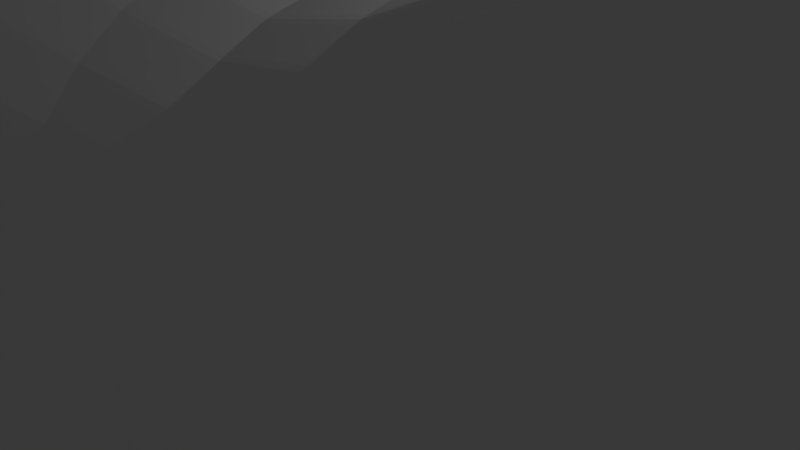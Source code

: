 # Source: trapezium_1.blend  (saved by Blender 2.79.0; exported with 4.5.12 LTS)
import bpy
from mathutils import Matrix  # noqa: F401  (used for matrix-valued properties, if any)

bpy.ops.wm.read_factory_settings(use_empty=True)
scene = bpy.context.scene
scene.name = 'Scene'

# ---- collections
col_collection_1 = bpy.data.collections.new('Collection 1'); scene.collection.children.link(col_collection_1)

# ---- world
world_world = bpy.data.worlds.new('World'); scene.world = world_world
world_world.color = (0.05088, 0.05088, 0.05088)
world_world.use_sun_shadow = False
world_world.sun_shadow_jitter_overblur = 0.0
world_world.cycles.sampling_method = 'MANUAL'

# ---- cameras
cam_camera = bpy.data.cameras.new('Camera')
cam_camera.clip_end = 100.0
cam_camera.lens = 35.0
cam_camera.sensor_width = 32.0
cam_camera.sensor_height = 18.0
cam_camera.ortho_scale = 7.314
cam_camera.dof.focus_distance = 0.0
cam_camera.dof.aperture_fstop = 128.0

# ---- lights
light_lamp = bpy.data.lights.new('Lamp', 'POINT')
light_lamp.transmission_factor = 0.0
light_lamp.cutoff_distance = 30.0
light_lamp.energy = 100.0
light_lamp.shadow_buffer_clip_start = 1.001
light_lamp.shadow_soft_size = 0.1
light_lamp.shadow_maximum_resolution = 0.006
light_lamp.use_absolute_resolution = True

# ---- meshes
me_cylinder = bpy.data.meshes.new('Cylinder')
me_cylinder.from_pydata([(4.933e-08, 0.7252, -0.8578), (7.677e-08, 0.7252, 0.8578), (0.4239, -0.6851, 0.4932), (0.4239, -0.5386, -9.712e-09), (-2.228e-07, -0.7252, -0.8578), (-1.944e-07, -0.7252, 0.8578), (-0.1415, -0.7112, -0.8578), (-0.1415, -0.7112, 0.8578), (-0.2775, -0.67, -0.8578), (-0.2775, -0.67, 0.8578), (-0.4029, -0.603, -0.8578), (-0.4029, -0.603, 0.8578), (-0.5128, -0.5128, -0.8578), (-0.5128, -0.5128, 0.8578), (-0.603, -0.4029, -0.8578), (-0.603, -0.4029, 0.8578), (-0.67, -0.2775, -0.8578), (-0.67, -0.2775, 0.8578), (-0.7112, -0.1415, -0.8578), (-0.7112, -0.1415, 0.8578), (-0.7252, 7.843e-07, -0.8578), (-0.7252, 7.841e-07, 0.8578), (-0.7112, 0.1415, -0.8578), (-0.7112, 0.1415, 0.8578), (-0.67, 0.2775, -0.8578), (-0.67, 0.2775, 0.8578), (-0.603, 0.4029, -0.8578), (-0.603, 0.4029, 0.8578), (-0.5128, 0.5128, -0.8578), (-0.5128, 0.5128, 0.8578), (-0.4029, 0.603, -0.8578), (-0.4029, 0.603, 0.8578), (-0.2775, 0.67, -0.8578), (-0.2775, 0.67, 0.8578), (-0.1415, 0.7112, -0.8578), (-0.1415, 0.7112, 0.8578), (6.838e-08, 0.5386, 4.996e-10), (0.4239, -0.6851, -0.4932), (0.4239, -0.7252, -0.8578), (-1.281e-07, -0.5386, -1.547e-09), (-0.07082, -0.7191, -0.8578), (-0.07082, -0.7191, 0.8578), (-0.1051, -0.5282, -2.821e-09), (-0.2097, -0.6914, -0.8578), (-0.2097, -0.6914, 0.8578), (-0.2061, -0.4976, -1.002e-08), (-0.3406, -0.6372, -0.8578), (-0.3406, -0.6372, 0.8578), (-0.2992, -0.4478, -1.799e-08), (-0.4584, -0.5585, -0.8578), (-0.4584, -0.5585, 0.8578), (-0.3808, -0.3808, -2.282e-08), (-0.5585, -0.4584, -0.8578), (-0.5585, -0.4584, 0.8578), (-0.4478, -0.2992, -2.461e-08), (-0.6372, -0.3406, -0.8578), (-0.6372, -0.3406, 0.8578), (-0.4976, -0.2061, -2.993e-08), (-0.6914, -0.2097, -0.8578), (-0.6914, -0.2097, 0.8578), (-0.5282, -0.1051, -3.103e-08), (-0.7191, -0.07082, -0.8578), (-0.7191, -0.07082, 0.8578), (-0.5386, 6.599e-07, -3.113e-08), (-0.7191, 0.07082, -0.8578), (-0.7191, 0.07082, 0.8578), (-0.5282, 0.1051, -3.102e-08), (-0.6914, 0.2097, -0.8578), (-0.6914, 0.2097, 0.8578), (-0.4976, 0.2061, -2.978e-08), (-0.6372, 0.3406, -0.8578), (-0.6372, 0.3406, 0.8578), (-0.4478, 0.2992, -2.457e-08), (-0.5585, 0.4584, -0.8578), (-0.5585, 0.4584, 0.8578), (-0.3808, 0.3808, -2.272e-08), (-0.4584, 0.5585, -0.8578), (-0.4584, 0.5585, 0.8578), (-0.2992, 0.4478, -1.887e-08), (-0.3406, 0.6372, -0.8578), (-0.3406, 0.6372, 0.8578), (-0.2061, 0.4976, -1.061e-08), (-0.2097, 0.6914, -0.8578), (-0.2097, 0.6914, 0.8578), (-0.1051, 0.5282, -4.541e-09), (-0.07082, 0.7191, -0.8578), (-0.07082, 0.7191, 0.8578), (-0.05259, 0.5339, -2.257e-10), (-0.1557, 0.5134, -7.653e-09), (-0.2529, 0.4732, -1.506e-08), (-0.3404, 0.4147, -1.916e-08), (-0.4147, 0.3404, -2.204e-08), (-0.4732, 0.2529, -2.997e-08), (-0.5134, 0.1557, -3.084e-08), (-0.5339, 0.05259, -3.186e-08), (-0.5339, -0.05259, -3.186e-08), (-0.5134, -0.1557, -3.084e-08), (-0.4732, -0.2529, -2.997e-08), (-0.4147, -0.3404, -2.204e-08), (-0.3404, -0.4147, -1.916e-08), (-0.2529, -0.4732, -1.506e-08), (-0.1557, -0.5134, -7.653e-09), (-0.05259, -0.5339, -2.257e-10), (6.928e-08, 0.6851, 0.4932), (0.4239, -0.7252, 0.8578), (0.4239, 0.6851, 0.4932), (0.4239, 0.7252, 0.8578), (-2.005e-07, -0.6851, -0.4932), (-0.1062, -0.7156, -0.8578), (-0.03541, -0.7226, 0.8578), (-0.1337, -0.672, -0.4932), (-0.2438, -0.6811, -0.8578), (-0.1757, -0.7018, 0.8578), (-0.2622, -0.633, -0.4932), (-0.372, -0.6205, -0.8578), (-0.3092, -0.654, 0.8578), (-0.3806, -0.5697, -0.4932), (-0.4859, -0.536, -0.8578), (-0.4309, -0.5811, 0.8578), (-0.4845, -0.4845, -0.4932), (-0.5811, -0.4309, -0.8578), (-0.536, -0.4859, 0.8578), (-0.5697, -0.3806, -0.4932), (-0.654, -0.3092, -0.8578), (-0.6205, -0.372, 0.8578), (-0.633, -0.2622, -0.4932), (-0.7018, -0.1757, -0.8578), (-0.6811, -0.2438, 0.8578), (-0.672, -0.1337, -0.4932), (-0.7226, -0.03541, -0.8578), (-0.7156, -0.1062, 0.8578), (-0.6851, 7.564e-07, -0.4932), (-0.7156, 0.1062, -0.8578), (-0.7226, 0.03541, 0.8578), (-0.672, 0.1337, -0.4932), (-0.6811, 0.2438, -0.8578), (-0.7018, 0.1757, 0.8578), (-0.633, 0.2622, -0.4932), (-0.6205, 0.372, -0.8578), (-0.654, 0.3092, 0.8578), (-0.5697, 0.3806, -0.4932), (-0.536, 0.4859, -0.8578), (-0.5811, 0.4309, 0.8578), (-0.4845, 0.4845, -0.4932), (-0.4309, 0.5811, -0.8578), (-0.4859, 0.536, 0.8578), (-0.3806, 0.5697, -0.4932), (-0.3092, 0.654, -0.8578), (-0.372, 0.6205, 0.8578), (-0.2622, 0.633, -0.4932), (-0.1757, 0.7018, -0.8578), (-0.2438, 0.6811, 0.8578), (-0.1337, 0.672, -0.4932), (-0.03541, 0.7226, -0.8578), (-0.1062, 0.7156, 0.8578), (4.999e-08, 0.6851, -0.4932), (0.4239, 0.6851, -0.4932), (0.4239, 0.5386, -7.665e-09), (-1.81e-07, -0.6851, 0.4932), (-0.03541, -0.7226, -0.8578), (-0.1062, -0.7156, 0.8578), (-0.1337, -0.672, 0.4932), (-0.1757, -0.7018, -0.8578), (-0.2438, -0.6811, 0.8578), (-0.2622, -0.633, 0.4932), (-0.3092, -0.654, -0.8578), (-0.372, -0.6205, 0.8578), (-0.3806, -0.5697, 0.4932), (-0.4309, -0.5811, -0.8578), (-0.4859, -0.536, 0.8578), (-0.4845, -0.4845, 0.4932), (-0.536, -0.4859, -0.8578), (-0.5811, -0.4309, 0.8578), (-0.5697, -0.3806, 0.4932), (-0.6205, -0.372, -0.8578), (-0.654, -0.3092, 0.8578), (-0.633, -0.2622, 0.4932), (-0.6811, -0.2438, -0.8578), (-0.7018, -0.1757, 0.8578), (-0.672, -0.1337, 0.4932), (-0.7156, -0.1062, -0.8578), (-0.7226, -0.03541, 0.8578), (-0.6851, 7.56e-07, 0.4932), (-0.7226, 0.03541, -0.8578), (-0.7156, 0.1062, 0.8578), (-0.672, 0.1337, 0.4932), (-0.7018, 0.1757, -0.8578), (-0.6811, 0.2438, 0.8578), (-0.633, 0.2622, 0.4932), (-0.654, 0.3092, -0.8578), (-0.6205, 0.372, 0.8578), (-0.5697, 0.3806, 0.4932), (-0.5811, 0.4309, -0.8578), (-0.536, 0.4859, 0.8578), (-0.4845, 0.4845, 0.4932), (-0.4859, 0.536, -0.8578), (-0.4309, 0.5811, 0.8578), (-0.3806, 0.5697, 0.4932), (-0.372, 0.6205, -0.8578), (-0.3092, 0.654, 0.8578), (-0.2622, 0.633, 0.4932), (-0.2438, 0.6811, -0.8578), (-0.1757, 0.7018, 0.8578), (-0.1337, 0.672, 0.4932), (-0.1062, 0.7156, -0.8578), (-0.03541, 0.7226, 0.8578), (-0.02629, 0.5365, -1.128e-10), (-0.07888, 0.5313, -3.385e-10), (-0.0669, 0.6792, -0.4932), (-0.0669, 0.6792, 0.4932), (-0.1305, 0.5211, -4.285e-09), (-0.181, 0.5057, -7.762e-09), (-0.1981, 0.6531, -0.4932), (-0.1981, 0.6531, 0.4932), (-0.2296, 0.4856, -1.216e-08), (-0.2762, 0.4607, -1.83e-08), (-0.3217, 0.6019, -0.4932), (-0.3217, 0.6019, 0.4932), (-0.3199, 0.4315, -1.953e-08), (-0.3608, 0.398, -2.25e-08), (-0.433, 0.5276, -0.4932), (-0.433, 0.5276, 0.4932), (-0.398, 0.3608, -2.336e-08), (-0.4315, 0.3199, -2.397e-08), (-0.5276, 0.433, -0.4932), (-0.5276, 0.433, 0.4932), (-0.4607, 0.2762, -2.549e-08), (-0.4856, 0.2296, -3.014e-08), (-0.6019, 0.3217, -0.4932), (-0.6019, 0.3217, 0.4932), (-0.5057, 0.181, -3.081e-08), (-0.5211, 0.1305, -3.181e-08), (-0.6531, 0.1981, -0.4932), (-0.6531, 0.1981, 0.4932), (-0.5313, 0.07888, -3.185e-08), (-0.5365, 0.02629, -3.187e-08), (-0.6792, 0.0669, -0.4932), (-0.6792, 0.0669, 0.4932), (-0.5365, -0.02629, -3.187e-08), (-0.5313, -0.07888, -3.185e-08), (-0.6792, -0.0669, -0.4932), (-0.6792, -0.0669, 0.4932), (-0.5211, -0.1305, -3.181e-08), (-0.5057, -0.181, -3.127e-08), (-0.6531, -0.1981, -0.4932), (-0.6531, -0.1981, 0.4932), (-0.4856, -0.2296, -3.014e-08), (-0.4607, -0.2762, -2.782e-08), (-0.6019, -0.3217, -0.4932), (-0.6019, -0.3217, 0.4932), (-0.4315, -0.3199, -2.397e-08), (-0.398, -0.3608, -2.336e-08), (-0.5276, -0.433, -0.4932), (-0.5276, -0.433, 0.4932), (-0.3608, -0.398, -2.25e-08), (-0.3199, -0.4315, -1.953e-08), (-0.433, -0.5276, -0.4932), (-0.433, -0.5276, 0.4932), (-0.2762, -0.4607, -1.737e-08), (-0.2296, -0.4856, -1.216e-08), (-0.3217, -0.6019, -0.4932), (-0.3217, -0.6019, 0.4932), (-0.181, -0.5057, -7.762e-09), (-0.1305, -0.5211, -4.285e-09), (-0.1981, -0.6531, -0.4932), (-0.1981, -0.6531, 0.4932), (-0.07888, -0.5313, -3.385e-10), (-0.02629, -0.5365, -1.128e-10), (-0.0669, -0.6792, -0.4932), (-0.0669, -0.6792, 0.4932), (-0.03345, -0.6825, 0.4932), (-0.03345, -0.6825, -0.4932), (-0.1003, -0.6759, -0.4932), (-0.166, -0.6629, 0.4932), (-0.166, -0.6629, -0.4932), (-0.2303, -0.6434, -0.4932), (-0.2921, -0.6178, 0.4932), (-0.2921, -0.6178, -0.4932), (-0.3514, -0.5861, -0.4932), (-0.407, -0.5489, 0.4932), (-0.407, -0.5489, -0.4932), (-0.459, -0.5063, -0.4932), (-0.5063, -0.459, 0.4932), (-0.5063, -0.459, -0.4932), (-0.5489, -0.407, -0.4932), (-0.5861, -0.3514, 0.4932), (-0.5861, -0.3514, -0.4932), (-0.6178, -0.2921, -0.4932), (-0.6434, -0.2303, 0.4932), (-0.6434, -0.2303, -0.4932), (-0.6629, -0.166, -0.4932), (-0.6759, -0.1003, 0.4932), (-0.6759, -0.1003, -0.4932), (-0.6825, -0.03345, -0.4932), (-0.6825, 0.03345, 0.4932), (-0.6825, 0.03345, -0.4932), (-0.6759, 0.1003, -0.4932), (-0.6629, 0.166, 0.4932), (-0.6629, 0.166, -0.4932), (-0.6434, 0.2303, -0.4932), (-0.6178, 0.2921, 0.4932), (-0.6178, 0.2921, -0.4932), (-0.5861, 0.3514, -0.4932), (-0.5489, 0.407, 0.4932), (-0.5489, 0.407, -0.4932), (-0.5063, 0.459, -0.4932), (-0.459, 0.5063, 0.4932), (-0.459, 0.5063, -0.4932), (-0.407, 0.5489, -0.4932), (-0.3514, 0.5861, 0.4932), (-0.3514, 0.5861, -0.4932), (-0.2921, 0.6178, -0.4932), (-0.2303, 0.6434, 0.4932), (-0.2303, 0.6434, -0.4932), (-0.166, 0.6629, -0.4932), (-0.1003, 0.6759, 0.4932), (-0.1003, 0.6759, -0.4932), (-0.03345, 0.6825, -0.4932), (-0.03345, 0.6825, 0.4932), (-0.166, 0.6629, 0.4932), (-0.2921, 0.6178, 0.4932), (-0.407, 0.5489, 0.4932), (-0.5063, 0.459, 0.4932), (-0.5861, 0.3514, 0.4932), (-0.6434, 0.2303, 0.4932), (-0.6759, 0.1003, 0.4932), (-0.6825, -0.03345, 0.4932), (-0.6629, -0.166, 0.4932), (-0.6178, -0.2921, 0.4932), (-0.5489, -0.407, 0.4932), (-0.459, -0.5063, 0.4932), (-0.3514, -0.5861, 0.4932), (-0.2303, -0.6434, 0.4932), (-0.1003, -0.6759, 0.4932), (6.449e-08, 0.7619, 0.7096), (0.4239, 0.7252, -0.8578), (0.4239, 0.5873, 0.2494), (0.4239, 0.7619, 0.7096), (-2.329e-07, -0.7619, -0.7096), (-0.1239, -0.7137, -0.8578), (-0.01771, -0.7242, 0.8578), (-0.1486, -0.7473, -0.7096), (-0.2608, -0.6759, -0.8578), (-0.1587, -0.7068, 0.8578), (-0.2916, -0.7039, -0.7096), (-0.3876, -0.612, -0.8578), (-0.2935, -0.6623, 0.8578), (-0.4233, -0.6335, -0.7096), (-0.4996, -0.5246, -0.8578), (-0.4171, -0.5923, 0.8578), (-0.5388, -0.5388, -0.7096), (-0.5923, -0.4171, -0.8578), (-0.5246, -0.4996, 0.8578), (-0.6335, -0.4233, -0.7096), (-0.6623, -0.2935, -0.8578), (-0.612, -0.3876, 0.8578), (-0.7039, -0.2916, -0.7096), (-0.7068, -0.1587, -0.8578), (-0.6759, -0.2608, 0.8578), (-0.7473, -0.1486, -0.7096), (-0.7242, -0.01771, -0.8578), (-0.7137, -0.1239, 0.8578), (-0.7619, 8.073e-07, -0.7096), (-0.7137, 0.1239, -0.8578), (-0.7242, 0.01771, 0.8578), (-0.7473, 0.1486, -0.7096), (-0.6759, 0.2608, -0.8578), (-0.7068, 0.1587, 0.8578), (-0.7039, 0.2916, -0.7096), (-0.612, 0.3876, -0.8578), (-0.6623, 0.2935, 0.8578), (-0.6335, 0.4233, -0.7096), (-0.5246, 0.4996, -0.8578), (-0.5923, 0.4171, 0.8578), (-0.5388, 0.5388, -0.7096), (-0.4171, 0.5923, -0.8578), (-0.4996, 0.5246, 0.8578), (-0.4233, 0.6335, -0.7096), (-0.2935, 0.6623, -0.8578), (-0.3876, 0.612, 0.8578), (-0.2916, 0.7039, -0.7096), (-0.1586, 0.7068, -0.8578), (-0.2608, 0.6759, 0.8578), (-0.1486, 0.7473, -0.7096), (-0.01771, 0.7242, -0.8578), (-0.1239, 0.7137, 0.8578), (5.942e-08, 0.5873, -0.2494), (0.4239, 0.7619, -0.7096), (0.4239, 0.5873, -0.2494), (-1.431e-07, -0.5873, 0.2494), (-0.05312, -0.7208, -0.8578), (-0.08853, -0.7173, 0.8578), (-0.1146, -0.576, 0.2494), (-0.1927, -0.6966, -0.8578), (-0.2268, -0.6863, 0.8578), (-0.2248, -0.5426, 0.2494), (-0.3249, -0.6456, -0.8578), (-0.3563, -0.6289, 0.8578), (-0.3263, -0.4883, 0.2494), (-0.4446, -0.5698, -0.8578), (-0.4721, -0.5473, 0.8578), (-0.4153, -0.4153, 0.2494), (-0.5473, -0.4721, -0.8578), (-0.5698, -0.4446, 0.8578), (-0.4883, -0.3263, 0.2494), (-0.6289, -0.3563, -0.8578), (-0.6456, -0.3249, 0.8578), (-0.5426, -0.2248, 0.2494), (-0.6863, -0.2268, -0.8578), (-0.6966, -0.1927, 0.8578), (-0.576, -0.1146, 0.2494), (-0.7173, -0.08853, -0.8578), (-0.7208, -0.05312, 0.8578), (-0.5873, 6.921e-07, 0.2494), (-0.7208, 0.05312, -0.8578), (-0.7173, 0.08853, 0.8578), (-0.576, 0.1146, 0.2494), (-0.6966, 0.1927, -0.8578), (-0.6863, 0.2268, 0.8578), (-0.5426, 0.2248, 0.2494), (-0.6456, 0.3249, -0.8578), (-0.6289, 0.3563, 0.8578), (-0.4883, 0.3263, 0.2494), (-0.5698, 0.4446, -0.8578), (-0.5473, 0.4721, 0.8578), (-0.4153, 0.4153, 0.2494), (-0.4721, 0.5473, -0.8578), (-0.4446, 0.5698, 0.8578), (-0.3263, 0.4883, 0.2494), (-0.3563, 0.6289, -0.8578), (-0.3249, 0.6456, 0.8578), (-0.2248, 0.5426, 0.2494), (-0.2268, 0.6863, -0.8578), (-0.1927, 0.6966, 0.8578), (-0.1146, 0.576, 0.2494), (-0.08853, 0.7173, -0.8578), (-0.05312, 0.7208, 0.8578), (-0.01315, 0.5378, -1.453e-09), (-0.06573, 0.5326, -5.149e-10), (-0.0744, 0.7554, -0.7096), (-0.05735, 0.5823, 0.2494), (-0.1178, 0.5249, -3.998e-09), (-0.1684, 0.5096, -4.448e-09), (-0.2203, 0.7263, -0.7096), (-0.1698, 0.5599, 0.2494), (-0.2179, 0.4918, -1.258e-08), (-0.2646, 0.4669, -1.522e-08), (-0.3578, 0.6694, -0.7096), (-0.2758, 0.516, 0.2494), (-0.3097, 0.4398, -1.67e-08), (-0.3506, 0.4063, -1.641e-08), (-0.4815, 0.5867, -0.7096), (-0.3712, 0.4523, 0.2494), (-0.3895, 0.371, -1.925e-08), (-0.4231, 0.3301, -1.951e-08), (-0.5867, 0.4815, -0.7096), (-0.4523, 0.3712, 0.2494), (-0.4544, 0.2878, -2.314e-08), (-0.4794, 0.2413, -3.035e-08), (-0.6694, 0.3578, -0.7096), (-0.516, 0.2758, 0.2494), (-0.5019, 0.1936, -3.184e-08), (-0.5172, 0.1431, -3.202e-08), (-0.7263, 0.2203, -0.7096), (-0.5599, 0.1698, 0.2494), (-0.53, 0.09202, -3.208e-08), (-0.5352, 0.03944, -3.21e-08), (-0.7554, 0.0744, -0.7096), (-0.5823, 0.05735, 0.2494), (-0.5378, -0.01315, -3.211e-08), (-0.5326, -0.06573, -3.209e-08), (-0.7554, -0.0744, -0.7096), (-0.5823, -0.05735, 0.2494), (-0.5249, -0.1178, -3.205e-08), (-0.5096, -0.1684, -3.187e-08), (-0.7263, -0.2203, -0.7096), (-0.5599, -0.1698, 0.2494), (-0.4918, -0.2179, -3.087e-08), (-0.4669, -0.2646, -3.006e-08), (-0.6694, -0.3578, -0.7096), (-0.516, -0.2758, 0.2494), (-0.4398, -0.3097, -2.308e-08), (-0.4063, -0.3506, -1.932e-08), (-0.5867, -0.4815, -0.7096), (-0.4523, -0.3712, 0.2494), (-0.371, -0.3895, -1.917e-08), (-0.3301, -0.4231, -1.632e-08), (-0.4815, -0.5867, -0.7096), (-0.3712, -0.4523, 0.2494), (-0.2878, -0.4544, -1.579e-08), (-0.2413, -0.4794, -1.407e-08), (-0.3578, -0.6694, -0.7096), (-0.2758, -0.516, 0.2494), (-0.1936, -0.5019, -5.953e-09), (-0.1431, -0.5172, -3.175e-09), (-0.2203, -0.7263, -0.7096), (-0.1698, -0.5599, 0.2494), (-0.09202, -0.53, -3.887e-09), (-0.03944, -0.5352, -1.692e-10), (-0.0744, -0.7554, -0.7096), (-0.05735, -0.5823, 0.2494), (7.141e-08, 0.5873, 0.2494), (0.4239, -0.5873, -0.2494), (0.4239, -0.7619, -0.7096), (-1.551e-07, -0.5873, -0.2494), (-0.08853, -0.7173, -0.8578), (-0.05312, -0.7208, 0.8578), (-0.1146, -0.576, -0.2494), (-0.2268, -0.6863, -0.8578), (-0.1927, -0.6966, 0.8578), (-0.2248, -0.5426, -0.2494), (-0.3563, -0.6289, -0.8578), (-0.3249, -0.6456, 0.8578), (-0.3263, -0.4883, -0.2494), (-0.4721, -0.5473, -0.8578), (-0.4446, -0.5698, 0.8578), (-0.4153, -0.4153, -0.2494), (-0.5698, -0.4446, -0.8578), (-0.5473, -0.4721, 0.8578), (-0.4883, -0.3263, -0.2494), (-0.6456, -0.3249, -0.8578), (-0.6289, -0.3563, 0.8578), (-0.5426, -0.2248, -0.2494), (-0.6966, -0.1927, -0.8578), (-0.6863, -0.2268, 0.8578), (-0.576, -0.1146, -0.2494), (-0.7208, -0.05312, -0.8578), (-0.7173, -0.08853, 0.8578), (-0.5873, 6.919e-07, -0.2494), (-0.7173, 0.08853, -0.8578), (-0.7208, 0.05312, 0.8578), (-0.576, 0.1146, -0.2494), (-0.6863, 0.2268, -0.8578), (-0.6966, 0.1927, 0.8578), (-0.5426, 0.2248, -0.2494), (-0.6289, 0.3563, -0.8578), (-0.6456, 0.3249, 0.8578), (-0.4883, 0.3263, -0.2494), (-0.5473, 0.4721, -0.8578), (-0.5698, 0.4446, 0.8578), (-0.4153, 0.4153, -0.2494), (-0.4446, 0.5698, -0.8578), (-0.4721, 0.5473, 0.8578), (-0.3263, 0.4883, -0.2494), (-0.3249, 0.6456, -0.8578), (-0.3563, 0.6289, 0.8578), (-0.2248, 0.5426, -0.2494), (-0.1927, 0.6966, -0.8578), (-0.2268, 0.6863, 0.8578), (-0.1146, 0.576, -0.2494), (-0.05312, 0.7208, -0.8578), (-0.08853, 0.7173, 0.8578), (4.633e-08, 0.7619, -0.7096), (0.4239, -0.7619, 0.7096), (0.4239, -0.5873, 0.2494), (-2.151e-07, -0.7619, 0.7096), (-0.01771, -0.7242, -0.8578), (-0.1239, -0.7137, 0.8578), (-0.1486, -0.7473, 0.7096), (-0.1587, -0.7068, -0.8578), (-0.2608, -0.6759, 0.8578), (-0.2916, -0.7039, 0.7096), (-0.2935, -0.6623, -0.8578), (-0.3876, -0.612, 0.8578), (-0.4233, -0.6335, 0.7096), (-0.4171, -0.5923, -0.8578), (-0.4996, -0.5246, 0.8578), (-0.5388, -0.5388, 0.7096), (-0.5246, -0.4996, -0.8578), (-0.5923, -0.4171, 0.8578), (-0.6335, -0.4233, 0.7096), (-0.612, -0.3876, -0.8578), (-0.6623, -0.2935, 0.8578), (-0.7039, -0.2916, 0.7096), (-0.6759, -0.2608, -0.8578), (-0.7068, -0.1587, 0.8578), (-0.7473, -0.1486, 0.7096), (-0.7137, -0.1239, -0.8578), (-0.7242, -0.01771, 0.8578), (-0.7619, 8.07e-07, 0.7096), (-0.7242, 0.01771, -0.8578), (-0.7137, 0.1239, 0.8578), (-0.7473, 0.1486, 0.7096), (-0.7068, 0.1587, -0.8578), (-0.6759, 0.2608, 0.8578), (-0.7039, 0.2916, 0.7096), (-0.6623, 0.2935, -0.8578), (-0.612, 0.3876, 0.8578), (-0.6335, 0.4233, 0.7096), (-0.5923, 0.4171, -0.8578), (-0.5246, 0.4996, 0.8578), (-0.5388, 0.5388, 0.7096), (-0.4996, 0.5246, -0.8578), (-0.4171, 0.5923, 0.8578), (-0.4233, 0.6335, 0.7096), (-0.3876, 0.612, -0.8578), (-0.2935, 0.6623, 0.8578), (-0.2916, 0.7039, 0.7096), (-0.2608, 0.6759, -0.8578), (-0.1586, 0.7068, 0.8578), (-0.1486, 0.7473, 0.7096), (-0.1239, 0.7137, -0.8578), (-0.01771, 0.7242, 0.8578), (-0.03944, 0.5352, -1.692e-10), (-0.09202, 0.53, -3.887e-09), (-0.05735, 0.5823, -0.2494), (-0.0744, 0.7554, 0.7096), (-0.1431, 0.5172, -3.175e-09), (-0.1936, 0.5019, -5.953e-09), (-0.1698, 0.5599, -0.2494), (-0.2203, 0.7263, 0.7096), (-0.2413, 0.4794, -1.407e-08), (-0.2878, 0.4544, -1.66e-08), (-0.2758, 0.516, -0.2494), (-0.3578, 0.6694, 0.7096), (-0.3301, 0.4231, -1.632e-08), (-0.371, 0.3895, -1.789e-08), (-0.3712, 0.4523, -0.2494), (-0.4815, 0.5867, 0.7096), (-0.4063, 0.3506, -1.932e-08), (-0.4398, 0.3097, -2.308e-08), (-0.4523, 0.3712, -0.2494), (-0.5867, 0.4815, 0.7096), (-0.4669, 0.2646, -3.006e-08), (-0.4918, 0.2179, -3.075e-08), (-0.516, 0.2758, -0.2494), (-0.6694, 0.3578, 0.7096), (-0.5096, 0.1684, -3.187e-08), (-0.5249, 0.1178, -3.229e-08), (-0.5599, 0.1698, -0.2494), (-0.7263, 0.2203, 0.7096), (-0.5326, 0.06573, -3.209e-08), (-0.5378, 0.01315, -3.234e-08), (-0.5823, 0.05735, -0.2494), (-0.7554, 0.0744, 0.7096), (-0.5352, -0.03944, -3.21e-08), (-0.53, -0.09202, -3.231e-08), (-0.5823, -0.05735, -0.2494), (-0.7554, -0.0744, 0.7096), (-0.5172, -0.1431, -3.202e-08), (-0.5019, -0.1936, -3.219e-08), (-0.5599, -0.1698, -0.2494), (-0.7263, -0.2203, 0.7096), (-0.4794, -0.2413, -3.035e-08), (-0.4544, -0.2878, -2.314e-08), (-0.516, -0.2758, -0.2494), (-0.6694, -0.3578, 0.7096), (-0.4231, -0.3301, -1.951e-08), (-0.3895, -0.371, -1.913e-08), (-0.4523, -0.3712, -0.2494), (-0.5867, -0.4815, 0.7096), (-0.3506, -0.4063, -1.641e-08), (-0.3097, -0.4398, -1.67e-08), (-0.3712, -0.4523, -0.2494), (-0.4815, -0.5867, 0.7096), (-0.2646, -0.4669, -1.522e-08), (-0.2179, -0.4918, -1.258e-08), (-0.2758, -0.516, -0.2494), (-0.3578, -0.6694, 0.7096), (-0.1684, -0.5096, -4.448e-09), (-0.1178, -0.5249, -3.998e-09), (-0.1698, -0.5599, -0.2494), (-0.2203, -0.7263, 0.7096), (-0.06573, -0.5326, -5.149e-10), (-0.01315, -0.5378, -1.453e-09), (-0.05735, -0.5823, -0.2494), (-0.0744, -0.7554, 0.7096), (-0.05017, -0.6809, 0.4932), (-0.01672, -0.6841, 0.4932), (-0.02867, -0.5851, 0.2494), (-0.0372, -0.759, 0.7096), (-0.05017, -0.6809, -0.4932), (-0.01672, -0.6841, -0.4932), (-0.0372, -0.759, -0.7096), (-0.02867, -0.5851, -0.2494), (-0.1171, -0.6742, -0.4932), (-0.08362, -0.6776, -0.4932), (-0.1116, -0.7517, -0.7096), (-0.08602, -0.5794, -0.2494), (-0.182, -0.658, 0.4932), (-0.1499, -0.6677, 0.4932), (-0.1423, -0.5682, 0.2494), (-0.1846, -0.7372, 0.7096), (-0.182, -0.658, -0.4932), (-0.1499, -0.6677, -0.4932), (-0.1846, -0.7372, -0.7096), (-0.1423, -0.5682, -0.2494), (-0.2463, -0.6384, -0.4932), (-0.2142, -0.6482, -0.4932), (-0.2561, -0.7155, -0.7096), (-0.1974, -0.5515, -0.2494), (-0.3069, -0.6098, 0.4932), (-0.2772, -0.6256, 0.4932), (-0.2504, -0.5296, 0.2494), (-0.3248, -0.687, 0.7096), (-0.3069, -0.6098, -0.4932), (-0.2772, -0.6256, -0.4932), (-0.3248, -0.687, -0.7096), (-0.2504, -0.5296, -0.2494), (-0.3662, -0.5781, -0.4932), (-0.3366, -0.594, -0.4932), (-0.3908, -0.6518, -0.7096), (-0.3012, -0.5024, -0.2494), (-0.42, -0.5382, 0.4932), (-0.394, -0.5595, 0.4932), (-0.3489, -0.4705, 0.2494), (-0.4526, -0.6104, 0.7096), (-0.42, -0.5382, -0.4932), (-0.394, -0.5595, -0.4932), (-0.4526, -0.6104, -0.7096), (-0.3489, -0.4705, -0.2494), (-0.4719, -0.4956, -0.4932), (-0.446, -0.5169, -0.4932), (-0.5104, -0.563, -0.7096), (-0.3934, -0.434, -0.2494), (-0.5169, -0.446, 0.4932), (-0.4956, -0.4719, 0.4932), (-0.434, -0.3934, 0.2494), (-0.563, -0.5104, 0.7096), (-0.5169, -0.446, -0.4932), (-0.4956, -0.4719, -0.4932), (-0.563, -0.5104, -0.7096), (-0.434, -0.3934, -0.2494), (-0.5595, -0.394, -0.4932), (-0.5382, -0.42, -0.4932), (-0.6104, -0.4526, -0.7096), (-0.4705, -0.3489, -0.2494), (-0.594, -0.3366, 0.4932), (-0.5781, -0.3662, 0.4932), (-0.5024, -0.3012, 0.2494), (-0.6518, -0.3908, 0.7096), (-0.594, -0.3366, -0.4932), (-0.5781, -0.3662, -0.4932), (-0.6518, -0.3908, -0.7096), (-0.5024, -0.3012, -0.2494), (-0.6256, -0.2772, -0.4932), (-0.6098, -0.3069, -0.4932), (-0.687, -0.3248, -0.7096), (-0.5296, -0.2504, -0.2494), (-0.6482, -0.2142, 0.4932), (-0.6384, -0.2463, 0.4932), (-0.5515, -0.1974, 0.2494), (-0.7155, -0.2561, 0.7096), (-0.6482, -0.2142, -0.4932), (-0.6384, -0.2463, -0.4932), (-0.7155, -0.2561, -0.7096), (-0.5515, -0.1974, -0.2494), (-0.6677, -0.1499, -0.4932), (-0.658, -0.182, -0.4932), (-0.7372, -0.1846, -0.7096), (-0.5682, -0.1423, -0.2494), (-0.6776, -0.08362, 0.4932), (-0.6742, -0.1171, 0.4932), (-0.5794, -0.08602, 0.2494), (-0.7517, -0.1116, 0.7096), (-0.6776, -0.08362, -0.4932), (-0.6742, -0.1171, -0.4932), (-0.7517, -0.1116, -0.7096), (-0.5794, -0.08602, -0.2494), (-0.6841, -0.01672, -0.4932), (-0.6809, -0.05017, -0.4932), (-0.759, -0.0372, -0.7096), (-0.5851, -0.02867, -0.2494), (-0.6809, 0.05017, 0.4932), (-0.6841, 0.01673, 0.4932), (-0.5851, 0.02867, 0.2494), (-0.759, 0.0372, 0.7096), (-0.6809, 0.05017, -0.4932), (-0.6841, 0.01673, -0.4932), (-0.759, 0.0372, -0.7096), (-0.5851, 0.02867, -0.2494), (-0.6742, 0.1171, -0.4932), (-0.6776, 0.08362, -0.4932), (-0.7517, 0.1116, -0.7096), (-0.5794, 0.08602, -0.2494), (-0.658, 0.182, 0.4932), (-0.6677, 0.1499, 0.4932), (-0.5682, 0.1423, 0.2494), (-0.7372, 0.1846, 0.7096), (-0.658, 0.182, -0.4932), (-0.6677, 0.1499, -0.4932), (-0.7372, 0.1846, -0.7096), (-0.5682, 0.1423, -0.2494), (-0.6384, 0.2463, -0.4932), (-0.6482, 0.2142, -0.4932), (-0.7155, 0.2561, -0.7096), (-0.5515, 0.1974, -0.2494), (-0.6098, 0.3069, 0.4932), (-0.6256, 0.2772, 0.4932), (-0.5296, 0.2504, 0.2494), (-0.687, 0.3248, 0.7096), (-0.6098, 0.3069, -0.4932), (-0.6256, 0.2772, -0.4932), (-0.687, 0.3248, -0.7096), (-0.5296, 0.2504, -0.2494), (-0.5781, 0.3662, -0.4932), (-0.594, 0.3366, -0.4932), (-0.6518, 0.3908, -0.7096), (-0.5024, 0.3012, -0.2494), (-0.5382, 0.42, 0.4932), (-0.5595, 0.394, 0.4932), (-0.4705, 0.3489, 0.2494), (-0.6104, 0.4526, 0.7096), (-0.5382, 0.42, -0.4932), (-0.5595, 0.394, -0.4932), (-0.6104, 0.4526, -0.7096), (-0.4705, 0.3489, -0.2494), (-0.4956, 0.4719, -0.4932), (-0.5169, 0.446, -0.4932), (-0.563, 0.5104, -0.7096), (-0.434, 0.3934, -0.2494), (-0.446, 0.5169, 0.4932), (-0.4719, 0.4956, 0.4932), (-0.3934, 0.434, 0.2494), (-0.5104, 0.563, 0.7096), (-0.446, 0.5169, -0.4932), (-0.4719, 0.4956, -0.4932), (-0.5104, 0.563, -0.7096), (-0.3934, 0.434, -0.2494), (-0.394, 0.5595, -0.4932), (-0.42, 0.5382, -0.4932), (-0.4526, 0.6104, -0.7096), (-0.3489, 0.4705, -0.2494), (-0.3366, 0.594, 0.4932), (-0.3662, 0.5781, 0.4932), (-0.3012, 0.5024, 0.2494), (-0.3908, 0.6518, 0.7096), (-0.3366, 0.594, -0.4932), (-0.3662, 0.5781, -0.4932), (-0.3908, 0.6518, -0.7096), (-0.3012, 0.5024, -0.2494), (-0.2772, 0.6256, -0.4932), (-0.3069, 0.6098, -0.4932), (-0.3248, 0.687, -0.7096), (-0.2504, 0.5296, -0.2494), (-0.2142, 0.6482, 0.4932), (-0.2463, 0.6384, 0.4932), (-0.1974, 0.5515, 0.2494), (-0.2561, 0.7155, 0.7096), (-0.2142, 0.6482, -0.4932), (-0.2463, 0.6384, -0.4932), (-0.2561, 0.7155, -0.7096), (-0.1974, 0.5515, -0.2494), (-0.1499, 0.6677, -0.4932), (-0.182, 0.658, -0.4932), (-0.1846, 0.7372, -0.7096), (-0.1423, 0.5682, -0.2494), (-0.08362, 0.6776, 0.4932), (-0.1171, 0.6742, 0.4932), (-0.08602, 0.5794, 0.2494), (-0.1116, 0.7517, 0.7096), (-0.08362, 0.6776, -0.4932), (-0.1171, 0.6742, -0.4932), (-0.1116, 0.7517, -0.7096), (-0.08602, 0.5794, -0.2494), (-0.01672, 0.6841, -0.4932), (-0.05017, 0.6809, -0.4932), (-0.0372, 0.759, -0.7096), (-0.02867, 0.5851, -0.2494), (-0.01672, 0.6841, 0.4932), (-0.05017, 0.6809, 0.4932), (-0.02867, 0.5851, 0.2494), (-0.0372, 0.759, 0.7096), (-0.1499, 0.6677, 0.4932), (-0.182, 0.658, 0.4932), (-0.1423, 0.5682, 0.2494), (-0.1846, 0.7372, 0.7096), (-0.2772, 0.6256, 0.4932), (-0.3069, 0.6098, 0.4932), (-0.2504, 0.5296, 0.2494), (-0.3248, 0.687, 0.7096), (-0.394, 0.5595, 0.4932), (-0.42, 0.5382, 0.4932), (-0.3489, 0.4705, 0.2494), (-0.4526, 0.6104, 0.7096), (-0.4956, 0.4719, 0.4932), (-0.5169, 0.446, 0.4932), (-0.434, 0.3934, 0.2494), (-0.563, 0.5104, 0.7096), (-0.5781, 0.3662, 0.4932), (-0.594, 0.3366, 0.4932), (-0.5024, 0.3012, 0.2494), (-0.6518, 0.3908, 0.7096), (-0.6384, 0.2463, 0.4932), (-0.6482, 0.2142, 0.4932), (-0.5515, 0.1974, 0.2494), (-0.7155, 0.2561, 0.7096), (-0.6742, 0.1171, 0.4932), (-0.6776, 0.08362, 0.4932), (-0.5794, 0.08602, 0.2494), (-0.7517, 0.1116, 0.7096), (-0.6841, -0.01672, 0.4932), (-0.6809, -0.05017, 0.4932), (-0.5851, -0.02867, 0.2494), (-0.759, -0.0372, 0.7096), (-0.6677, -0.1499, 0.4932), (-0.658, -0.182, 0.4932), (-0.5682, -0.1423, 0.2494), (-0.7372, -0.1846, 0.7096), (-0.6256, -0.2772, 0.4932), (-0.6098, -0.3069, 0.4932), (-0.5296, -0.2504, 0.2494), (-0.687, -0.3248, 0.7096), (-0.5595, -0.394, 0.4932), (-0.5382, -0.42, 0.4932), (-0.4705, -0.3489, 0.2494), (-0.6104, -0.4526, 0.7096), (-0.4719, -0.4956, 0.4932), (-0.446, -0.5169, 0.4932), (-0.3934, -0.434, 0.2494), (-0.5104, -0.563, 0.7096), (-0.3662, -0.5781, 0.4932), (-0.3366, -0.594, 0.4932), (-0.3012, -0.5024, 0.2494), (-0.3908, -0.6518, 0.7096), (-0.2463, -0.6384, 0.4932), (-0.2142, -0.6482, 0.4932), (-0.1974, -0.5515, 0.2494), (-0.2561, -0.7155, 0.7096), (-0.1171, -0.6742, 0.4932), (-0.08362, -0.6776, 0.4932), (-0.08602, -0.5794, 0.2494), (-0.1116, -0.7517, 0.7096), (-0.093, -0.7535, 0.7096), (-0.07168, -0.5808, 0.2494), (-0.1003, -0.578, 0.2494), (-0.2382, -0.7209, 0.7096), (-0.1836, -0.5557, 0.2494), (-0.2112, -0.5473, 0.2494), (-0.3743, -0.6606, 0.7096), (-0.2885, -0.5092, 0.2494), (-0.3139, -0.4956, 0.2494), (-0.496, -0.5749, 0.7096), (-0.3823, -0.4431, 0.2494), (-0.4045, -0.4248, 0.2494), (-0.5986, -0.4671, 0.7096), (-0.4614, -0.36, 0.2494), (-0.4796, -0.3377, 0.2494), (-0.6782, -0.3413, 0.7096), (-0.5228, -0.2631, 0.2494), (-0.5363, -0.2377, 0.2494), (-0.7318, -0.2024, 0.7096), (-0.5641, -0.1561, 0.2494), (-0.5724, -0.1285, 0.2494), (-0.7572, -0.0558, 0.7096), (-0.5837, -0.04301, 0.2494), (-0.5864, -0.01434, 0.2494), (-0.7535, 0.093, 0.7096), (-0.5808, 0.07168, 0.2494), (-0.578, 0.1003, 0.2494), (-0.7209, 0.2382, 0.7096), (-0.5557, 0.1836, 0.2494), (-0.5473, 0.2112, 0.2494), (-0.6606, 0.3743, 0.7096), (-0.5092, 0.2885, 0.2494), (-0.4956, 0.3139, 0.2494), (-0.5749, 0.496, 0.7096), (-0.4431, 0.3823, 0.2494), (-0.4248, 0.4045, 0.2494), (-0.4671, 0.5986, 0.7096), (-0.36, 0.4614, 0.2494), (-0.3377, 0.4796, 0.2494), (-0.3413, 0.6782, 0.7096), (-0.2631, 0.5228, 0.2494), (-0.2377, 0.5363, 0.2494), (-0.2024, 0.7318, 0.7096), (-0.1561, 0.5641, 0.2494), (-0.1285, 0.5724, 0.2494), (-0.0558, 0.7572, 0.7096), (-0.04301, 0.5837, 0.2494), (-0.01434, 0.5864, 0.2494), (-0.04301, 0.5837, -0.2494), (-0.0558, 0.7572, -0.7096), (-0.0186, 0.7608, -0.7096), (-0.1003, 0.578, -0.2494), (-0.1302, 0.7498, -0.7096), (-0.093, 0.7535, -0.7096), (-0.1302, 0.7498, 0.7096), (-0.1003, 0.578, 0.2494), (-0.07168, 0.5808, 0.2494), (-0.1561, 0.5641, -0.2494), (-0.2024, 0.7318, -0.7096), (-0.1667, 0.7425, -0.7096), (-0.2112, 0.5473, -0.2494), (-0.274, 0.71, -0.7096), (-0.2382, 0.7209, -0.7096), (-0.274, 0.71, 0.7096), (-0.2112, 0.5473, 0.2494), (-0.1836, 0.5557, 0.2494), (-0.2631, 0.5228, -0.2494), (-0.3413, 0.6782, -0.7096), (-0.3083, 0.6958, -0.7096), (-0.3139, 0.4956, -0.2494), (-0.4072, 0.6429, -0.7096), (-0.3743, 0.6606, -0.7096), (-0.4072, 0.6429, 0.7096), (-0.3139, 0.4956, 0.2494), (-0.2885, 0.5092, 0.2494), (-0.36, 0.4614, -0.2494), (-0.4671, 0.5986, -0.7096), (-0.4381, 0.6222, -0.7096), (-0.4045, 0.4248, -0.2494), (-0.5248, 0.5511, -0.7096), (-0.496, 0.5749, -0.7096), (-0.5248, 0.5511, 0.7096), (-0.4045, 0.4248, 0.2494), (-0.3823, 0.4431, 0.2494), (-0.4431, 0.3823, -0.2494), (-0.5749, 0.496, -0.7096), (-0.5511, 0.5248, -0.7096), (-0.4796, 0.3377, -0.2494), (-0.6222, 0.4381, -0.7096), (-0.5986, 0.4671, -0.7096), (-0.6222, 0.4381, 0.7096), (-0.4796, 0.3377, 0.2494), (-0.4614, 0.36, 0.2494), (-0.5092, 0.2885, -0.2494), (-0.6606, 0.3743, -0.7096), (-0.6429, 0.4072, -0.7096), (-0.5363, 0.2377, -0.2494), (-0.6958, 0.3083, -0.7096), (-0.6782, 0.3413, -0.7096), (-0.6958, 0.3083, 0.7096), (-0.5363, 0.2377, 0.2494), (-0.5228, 0.2631, 0.2494), (-0.5557, 0.1836, -0.2494), (-0.7209, 0.2382, -0.7096), (-0.71, 0.274, -0.7096), (-0.5724, 0.1285, -0.2494), (-0.7425, 0.1667, -0.7096), (-0.7318, 0.2025, -0.7096), (-0.7425, 0.1667, 0.7096), (-0.5724, 0.1285, 0.2494), (-0.5641, 0.1561, 0.2494), (-0.5808, 0.07168, -0.2494), (-0.7535, 0.093, -0.7096), (-0.7498, 0.1302, -0.7096), (-0.5864, 0.01434, -0.2494), (-0.7608, 0.0186, -0.7096), (-0.7572, 0.0558, -0.7096), (-0.7608, 0.0186, 0.7096), (-0.5864, 0.01434, 0.2494), (-0.5837, 0.04301, 0.2494), (-0.5837, -0.04301, -0.2494), (-0.7572, -0.0558, -0.7096), (-0.7608, -0.0186, -0.7096), (-0.578, -0.1003, -0.2494), (-0.7498, -0.1302, -0.7096), (-0.7535, -0.093, -0.7096), (-0.7498, -0.1302, 0.7096), (-0.578, -0.1003, 0.2494), (-0.5808, -0.07168, 0.2494), (-0.5641, -0.1561, -0.2494), (-0.7318, -0.2024, -0.7096), (-0.7425, -0.1667, -0.7096), (-0.5473, -0.2112, -0.2494), (-0.71, -0.274, -0.7096), (-0.7209, -0.2382, -0.7096), (-0.71, -0.274, 0.7096), (-0.5473, -0.2112, 0.2494), (-0.5557, -0.1836, 0.2494), (-0.5228, -0.2631, -0.2494), (-0.6782, -0.3413, -0.7096), (-0.6958, -0.3083, -0.7096), (-0.4956, -0.3139, -0.2494), (-0.6429, -0.4072, -0.7096), (-0.6606, -0.3743, -0.7096), (-0.6429, -0.4072, 0.7096), (-0.4956, -0.3139, 0.2494), (-0.5092, -0.2885, 0.2494), (-0.4614, -0.36, -0.2494), (-0.5986, -0.4671, -0.7096), (-0.6222, -0.4381, -0.7096), (-0.4248, -0.4045, -0.2494), (-0.5511, -0.5248, -0.7096), (-0.5749, -0.496, -0.7096), (-0.5511, -0.5248, 0.7096), (-0.4248, -0.4045, 0.2494), (-0.4431, -0.3823, 0.2494), (-0.3823, -0.4431, -0.2494), (-0.496, -0.5749, -0.7096), (-0.5248, -0.5511, -0.7096), (-0.3377, -0.4796, -0.2494), (-0.4381, -0.6222, -0.7096), (-0.4671, -0.5986, -0.7096), (-0.4381, -0.6222, 0.7096), (-0.3377, -0.4796, 0.2494), (-0.36, -0.4614, 0.2494), (-0.2885, -0.5092, -0.2494), (-0.3743, -0.6606, -0.7096), (-0.4072, -0.6429, -0.7096), (-0.2377, -0.5363, -0.2494), (-0.3083, -0.6958, -0.7096), (-0.3413, -0.6782, -0.7096), (-0.3083, -0.6958, 0.7096), (-0.2377, -0.5363, 0.2494), (-0.2631, -0.5228, 0.2494), (-0.1836, -0.5557, -0.2494), (-0.2382, -0.7209, -0.7096), (-0.274, -0.71, -0.7096), (-0.1285, -0.5724, -0.2494), (-0.1667, -0.7425, -0.7096), (-0.2025, -0.7318, -0.7096), (-0.1667, -0.7425, 0.7096), (-0.1285, -0.5724, 0.2494), (-0.1561, -0.5641, 0.2494), (-0.07168, -0.5808, -0.2494), (-0.093, -0.7535, -0.7096), (-0.1302, -0.7498, -0.7096), (-0.01434, -0.5864, -0.2494), (-0.0186, -0.7608, -0.7096), (-0.0558, -0.7572, -0.7096), (-0.0186, -0.7608, 0.7096), (-0.01434, -0.5864, 0.2494), (-0.04301, -0.5837, 0.2494), (-0.0558, -0.7572, 0.7096), (-0.04301, -0.5837, -0.2494), (-0.1003, -0.578, -0.2494), (-0.2025, -0.7318, 0.7096), (-0.1561, -0.5641, -0.2494), (-0.2112, -0.5473, -0.2494), (-0.3413, -0.6782, 0.7096), (-0.2631, -0.5228, -0.2494), (-0.3139, -0.4956, -0.2494), (-0.4671, -0.5986, 0.7096), (-0.36, -0.4614, -0.2494), (-0.4045, -0.4248, -0.2494), (-0.5749, -0.496, 0.7096), (-0.4431, -0.3823, -0.2494), (-0.4796, -0.3377, -0.2494), (-0.6606, -0.3743, 0.7096), (-0.5092, -0.2885, -0.2494), (-0.5363, -0.2377, -0.2494), (-0.7209, -0.2382, 0.7096), (-0.5557, -0.1836, -0.2494), (-0.5724, -0.1285, -0.2494), (-0.7535, -0.093, 0.7096), (-0.5808, -0.07168, -0.2494), (-0.5864, -0.01434, -0.2494), (-0.7572, 0.0558, 0.7096), (-0.5837, 0.04301, -0.2494), (-0.578, 0.1003, -0.2494), (-0.7318, 0.2025, 0.7096), (-0.5641, 0.1561, -0.2494), (-0.5473, 0.2112, -0.2494), (-0.6782, 0.3413, 0.7096), (-0.5228, 0.2631, -0.2494), (-0.4956, 0.3139, -0.2494), (-0.5986, 0.4671, 0.7096), (-0.4614, 0.36, -0.2494), (-0.4248, 0.4045, -0.2494), (-0.496, 0.5749, 0.7096), (-0.3823, 0.4431, -0.2494), (-0.3377, 0.4796, -0.2494), (-0.3743, 0.6606, 0.7096), (-0.2885, 0.5092, -0.2494), (-0.2377, 0.5363, -0.2494), (-0.2382, 0.7209, 0.7096), (-0.1836, 0.5557, -0.2494), (-0.1285, 0.5724, -0.2494), (-0.093, 0.7535, 0.7096), (-0.07168, 0.5808, -0.2494), (-0.01434, 0.5864, -0.2494), (-0.0186, 0.7608, 0.7096), (-0.1667, 0.7425, 0.7096), (-0.3083, 0.6958, 0.7096), (-0.4381, 0.6222, 0.7096), (-0.5511, 0.5248, 0.7096), (-0.6429, 0.4072, 0.7096), (-0.71, 0.274, 0.7096), (-0.7498, 0.1302, 0.7096), (-0.7608, -0.0186, 0.7096), (-0.7425, -0.1667, 0.7096), (-0.6958, -0.3083, 0.7096), (-0.6222, -0.4381, 0.7096), (-0.5248, -0.5511, 0.7096), (-0.4072, -0.6429, 0.7096), (-0.274, -0.71, 0.7096), (-0.1302, -0.7498, 0.7096)], [], [(1178, 557, 7, 558), (1177, 560, 9, 561), (1176, 563, 11, 564), (1175, 566, 13, 567), (1174, 569, 15, 570), (1173, 572, 17, 573), (1172, 575, 19, 576), (1171, 578, 21, 579), (1170, 581, 23, 582), (1169, 584, 25, 585), (1168, 587, 27, 588), (1167, 590, 29, 591), (1166, 593, 31, 594), (1165, 596, 33, 597), (1164, 599, 35, 600), (1163, 602, 1, 334), (1162, 437, 36, 386), (1161, 438, 87, 605), (1160, 551, 86, 606), (1159, 441, 84, 549), (1158, 442, 88, 609), (1157, 548, 83, 610), (1156, 445, 81, 546), (1155, 446, 89, 613), (1154, 545, 80, 614), (1153, 449, 78, 543), (1152, 450, 90, 617), (1151, 542, 77, 618), (1150, 453, 75, 540), (1149, 454, 91, 621), (1148, 539, 74, 622), (1147, 457, 72, 537), (1146, 458, 92, 625), (1145, 536, 71, 626), (1144, 461, 69, 534), (1143, 462, 93, 629), (1142, 533, 68, 630), (1141, 465, 66, 531), (1140, 466, 94, 633), (1139, 530, 65, 634), (1138, 469, 63, 528), (1137, 470, 95, 637), (1136, 527, 62, 638), (1135, 473, 60, 525), (1134, 474, 96, 641), (1133, 524, 59, 642), (1132, 477, 57, 522), (1131, 478, 97, 645), (1130, 521, 56, 646), (1129, 481, 54, 519), (1128, 482, 98, 649), (1127, 518, 53, 650), (1126, 485, 51, 516), (1125, 486, 99, 653), (1124, 515, 50, 654), (1123, 489, 48, 513), (1122, 490, 100, 657), (1121, 512, 47, 658), (1120, 493, 45, 510), (1119, 494, 101, 661), (1118, 509, 44, 662), (1117, 497, 42, 507), (1116, 498, 102, 665), (1115, 506, 41, 666), (1114, 667, 269, 500), (1113, 668, 270, 669), (1112, 340, 109, 670), (1111, 671, 268, 499), (1110, 672, 271, 673), (1109, 664, 267, 674), (1108, 675, 110, 341), (1107, 676, 272, 677), (1106, 663, 266, 678), (1105, 679, 265, 496), (1104, 680, 273, 681), (1103, 343, 112, 682), (1102, 683, 264, 495), (1101, 684, 274, 685), (1100, 660, 263, 686), (1099, 687, 113, 344), (1098, 688, 275, 689), (1097, 659, 262, 690), (1096, 691, 261, 492), (1095, 692, 276, 693), (1094, 346, 115, 694), (1093, 695, 260, 491), (1092, 696, 277, 697), (1091, 656, 259, 698), (1090, 699, 116, 347), (1089, 700, 278, 701), (1088, 655, 258, 702), (1087, 703, 257, 488), (1086, 704, 279, 705), (1085, 349, 118, 706), (1084, 707, 256, 487), (1083, 708, 280, 709), (1082, 652, 255, 710), (1081, 711, 119, 350), (1080, 712, 281, 713), (1079, 651, 254, 714), (1078, 715, 253, 484), (1077, 716, 282, 717), (1076, 352, 121, 718), (1075, 719, 252, 483), (1074, 720, 283, 721), (1073, 648, 251, 722), (1072, 723, 122, 353), (1071, 724, 284, 725), (1070, 647, 250, 726), (1069, 727, 249, 480), (1068, 728, 285, 729), (1067, 355, 124, 730), (1066, 731, 248, 479), (1065, 732, 286, 733), (1064, 644, 247, 734), (1063, 735, 125, 356), (1062, 736, 287, 737), (1061, 643, 246, 738), (1060, 739, 245, 476), (1059, 740, 288, 741), (1058, 358, 127, 742), (1057, 743, 244, 475), (1056, 744, 289, 745), (1055, 640, 243, 746), (1054, 747, 128, 359), (1053, 748, 290, 749), (1052, 639, 242, 750), (1051, 751, 241, 472), (1050, 752, 291, 753), (1049, 361, 130, 754), (1048, 755, 240, 471), (1047, 756, 292, 757), (1046, 636, 239, 758), (1045, 759, 131, 362), (1044, 760, 293, 761), (1043, 635, 238, 762), (1042, 763, 237, 468), (1041, 764, 294, 765), (1040, 364, 133, 766), (1039, 767, 236, 467), (1038, 768, 295, 769), (1037, 632, 235, 770), (1036, 771, 134, 365), (1035, 772, 296, 773), (1034, 631, 234, 774), (1033, 775, 233, 464), (1032, 776, 297, 777), (1031, 367, 136, 778), (1030, 779, 232, 463), (1029, 780, 298, 781), (1028, 628, 231, 782), (1027, 783, 137, 368), (1026, 784, 299, 785), (1025, 627, 230, 786), (1024, 787, 229, 460), (1023, 788, 300, 789), (1022, 370, 139, 790), (1021, 791, 228, 459), (1020, 792, 301, 793), (1019, 624, 227, 794), (1018, 795, 140, 371), (1017, 796, 302, 797), (1016, 623, 226, 798), (1015, 799, 225, 456), (1014, 800, 303, 801), (1013, 373, 142, 802), (1012, 803, 224, 455), (1011, 804, 304, 805), (1010, 620, 223, 806), (1009, 807, 143, 374), (1008, 808, 305, 809), (1007, 619, 222, 810), (1006, 811, 221, 452), (1005, 812, 306, 813), (1004, 376, 145, 814), (1003, 815, 220, 451), (1002, 816, 307, 817), (1001, 616, 219, 818), (1000, 819, 146, 377), (999, 820, 308, 821), (998, 615, 218, 822), (997, 823, 217, 448), (996, 824, 309, 825), (995, 379, 148, 826), (994, 827, 216, 447), (993, 828, 310, 829), (992, 612, 215, 830), (991, 831, 149, 380), (990, 832, 311, 833), (989, 611, 214, 834), (988, 835, 213, 444), (987, 836, 312, 837), (986, 382, 151, 838), (985, 839, 212, 443), (984, 840, 313, 841), (983, 608, 211, 842), (982, 843, 152, 383), (981, 844, 314, 845), (980, 607, 210, 846), (979, 847, 209, 440), (978, 848, 315, 849), (977, 385, 154, 850), (976, 851, 208, 439), (975, 852, 316, 853), (974, 604, 207, 854), (973, 855, 155, 552), (972, 856, 317, 857), (971, 603, 206, 858), (970, 859, 103, 501), (969, 860, 318, 861), (968, 436, 205, 862), (967, 863, 203, 434), (966, 864, 319, 865), (965, 433, 202, 866), (964, 867, 200, 431), (963, 868, 320, 869), (962, 430, 199, 870), (961, 871, 197, 428), (960, 872, 321, 873), (959, 427, 196, 874), (958, 875, 194, 425), (957, 876, 322, 877), (956, 424, 193, 878), (955, 879, 191, 422), (954, 880, 323, 881), (953, 421, 190, 882), (952, 883, 188, 419), (951, 884, 324, 885), (950, 418, 187, 886), (949, 887, 185, 416), (948, 888, 325, 889), (947, 415, 184, 890), (946, 891, 182, 413), (945, 892, 326, 893), (944, 412, 181, 894), (943, 895, 179, 410), (942, 896, 327, 897), (941, 409, 178, 898), (940, 899, 176, 407), (939, 900, 328, 901), (938, 406, 175, 902), (937, 903, 173, 404), (936, 904, 329, 905), (935, 403, 172, 906), (934, 907, 170, 401), (933, 908, 330, 909), (932, 400, 169, 910), (931, 911, 167, 398), (930, 912, 331, 913), (929, 397, 166, 914), (928, 915, 164, 395), (927, 916, 332, 917), (926, 394, 163, 918), (925, 919, 161, 392), (924, 920, 333, 921), (923, 391, 160, 922), (920, 923, 922, 333), (269, 666, 923, 920), (666, 41, 391, 923), (663, 924, 921, 266), (102, 500, 924, 663), (500, 269, 920, 924), (497, 925, 392, 42), (266, 921, 925, 497), (921, 333, 919, 925), (916, 926, 918, 332), (265, 662, 926, 916), (662, 44, 394, 926), (659, 927, 917, 262), (101, 496, 927, 659), (496, 265, 916, 927), (493, 928, 395, 45), (262, 917, 928, 493), (917, 332, 915, 928), (912, 929, 914, 331), (261, 658, 929, 912), (658, 47, 397, 929), (655, 930, 913, 258), (100, 492, 930, 655), (492, 261, 912, 930), (489, 931, 398, 48), (258, 913, 931, 489), (913, 331, 911, 931), (908, 932, 910, 330), (257, 654, 932, 908), (654, 50, 400, 932), (651, 933, 909, 254), (99, 488, 933, 651), (488, 257, 908, 933), (485, 934, 401, 51), (254, 909, 934, 485), (909, 330, 907, 934), (904, 935, 906, 329), (253, 650, 935, 904), (650, 53, 403, 935), (647, 936, 905, 250), (98, 484, 936, 647), (484, 253, 904, 936), (481, 937, 404, 54), (250, 905, 937, 481), (905, 329, 903, 937), (900, 938, 902, 328), (249, 646, 938, 900), (646, 56, 406, 938), (643, 939, 901, 246), (97, 480, 939, 643), (480, 249, 900, 939), (477, 940, 407, 57), (246, 901, 940, 477), (901, 328, 899, 940), (896, 941, 898, 327), (245, 642, 941, 896), (642, 59, 409, 941), (639, 942, 897, 242), (96, 476, 942, 639), (476, 245, 896, 942), (473, 943, 410, 60), (242, 897, 943, 473), (897, 327, 895, 943), (892, 944, 894, 326), (241, 638, 944, 892), (638, 62, 412, 944), (635, 945, 893, 238), (95, 472, 945, 635), (472, 241, 892, 945), (469, 946, 413, 63), (238, 893, 946, 469), (893, 326, 891, 946), (888, 947, 890, 325), (237, 634, 947, 888), (634, 65, 415, 947), (631, 948, 889, 234), (94, 468, 948, 631), (468, 237, 888, 948), (465, 949, 416, 66), (234, 889, 949, 465), (889, 325, 887, 949), (884, 950, 886, 324), (233, 630, 950, 884), (630, 68, 418, 950), (627, 951, 885, 230), (93, 464, 951, 627), (464, 233, 884, 951), (461, 952, 419, 69), (230, 885, 952, 461), (885, 324, 883, 952), (880, 953, 882, 323), (229, 626, 953, 880), (626, 71, 421, 953), (623, 954, 881, 226), (92, 460, 954, 623), (460, 229, 880, 954), (457, 955, 422, 72), (226, 881, 955, 457), (881, 323, 879, 955), (876, 956, 878, 322), (225, 622, 956, 876), (622, 74, 424, 956), (619, 957, 877, 222), (91, 456, 957, 619), (456, 225, 876, 957), (453, 958, 425, 75), (222, 877, 958, 453), (877, 322, 875, 958), (872, 959, 874, 321), (221, 618, 959, 872), (618, 77, 427, 959), (615, 960, 873, 218), (90, 452, 960, 615), (452, 221, 872, 960), (449, 961, 428, 78), (218, 873, 961, 449), (873, 321, 871, 961), (868, 962, 870, 320), (217, 614, 962, 868), (614, 80, 430, 962), (611, 963, 869, 214), (89, 448, 963, 611), (448, 217, 868, 963), (445, 964, 431, 81), (214, 869, 964, 445), (869, 320, 867, 964), (864, 965, 866, 319), (213, 610, 965, 864), (610, 83, 433, 965), (607, 966, 865, 210), (88, 444, 966, 607), (444, 213, 864, 966), (441, 967, 434, 84), (210, 865, 967, 441), (865, 319, 863, 967), (860, 968, 862, 318), (209, 606, 968, 860), (606, 86, 436, 968), (603, 969, 861, 206), (87, 440, 969, 603), (440, 209, 860, 969), (437, 970, 501, 36), (206, 861, 970, 437), (861, 318, 859, 970), (856, 971, 858, 317), (208, 605, 971, 856), (605, 87, 603, 971), (550, 972, 857, 153), (85, 439, 972, 550), (439, 208, 856, 972), (384, 973, 552, 0), (153, 857, 973, 384), (857, 317, 855, 973), (852, 974, 854, 316), (152, 549, 974, 852), (549, 84, 604, 974), (601, 975, 853, 204), (34, 383, 975, 601), (383, 152, 852, 975), (435, 976, 439, 85), (204, 853, 976, 435), (853, 316, 851, 976), (848, 977, 850, 315), (203, 600, 977, 848), (600, 35, 385, 977), (604, 978, 849, 207), (84, 434, 978, 604), (434, 203, 848, 978), (438, 979, 440, 87), (207, 849, 979, 438), (849, 315, 847, 979), (844, 980, 846, 314), (212, 609, 980, 844), (609, 88, 607, 980), (547, 981, 845, 150), (82, 443, 981, 547), (443, 212, 844, 981), (381, 982, 383, 34), (150, 845, 982, 381), (845, 314, 843, 982), (840, 983, 842, 313), (149, 546, 983, 840), (546, 81, 608, 983), (598, 984, 841, 201), (32, 380, 984, 598), (380, 149, 840, 984), (432, 985, 443, 82), (201, 841, 985, 432), (841, 313, 839, 985), (836, 986, 838, 312), (200, 597, 986, 836), (597, 33, 382, 986), (608, 987, 837, 211), (81, 431, 987, 608), (431, 200, 836, 987), (442, 988, 444, 88), (211, 837, 988, 442), (837, 312, 835, 988), (832, 989, 834, 311), (216, 613, 989, 832), (613, 89, 611, 989), (544, 990, 833, 147), (79, 447, 990, 544), (447, 216, 832, 990), (378, 991, 380, 32), (147, 833, 991, 378), (833, 311, 831, 991), (828, 992, 830, 310), (146, 543, 992, 828), (543, 78, 612, 992), (595, 993, 829, 198), (30, 377, 993, 595), (377, 146, 828, 993), (429, 994, 447, 79), (198, 829, 994, 429), (829, 310, 827, 994), (824, 995, 826, 309), (197, 594, 995, 824), (594, 31, 379, 995), (612, 996, 825, 215), (78, 428, 996, 612), (428, 197, 824, 996), (446, 997, 448, 89), (215, 825, 997, 446), (825, 309, 823, 997), (820, 998, 822, 308), (220, 617, 998, 820), (617, 90, 615, 998), (541, 999, 821, 144), (76, 451, 999, 541), (451, 220, 820, 999), (375, 1000, 377, 30), (144, 821, 1000, 375), (821, 308, 819, 1000), (816, 1001, 818, 307), (143, 540, 1001, 816), (540, 75, 616, 1001), (592, 1002, 817, 195), (28, 374, 1002, 592), (374, 143, 816, 1002), (426, 1003, 451, 76), (195, 817, 1003, 426), (817, 307, 815, 1003), (812, 1004, 814, 306), (194, 591, 1004, 812), (591, 29, 376, 1004), (616, 1005, 813, 219), (75, 425, 1005, 616), (425, 194, 812, 1005), (450, 1006, 452, 90), (219, 813, 1006, 450), (813, 306, 811, 1006), (808, 1007, 810, 305), (224, 621, 1007, 808), (621, 91, 619, 1007), (538, 1008, 809, 141), (73, 455, 1008, 538), (455, 224, 808, 1008), (372, 1009, 374, 28), (141, 809, 1009, 372), (809, 305, 807, 1009), (804, 1010, 806, 304), (140, 537, 1010, 804), (537, 72, 620, 1010), (589, 1011, 805, 192), (26, 371, 1011, 589), (371, 140, 804, 1011), (423, 1012, 455, 73), (192, 805, 1012, 423), (805, 304, 803, 1012), (800, 1013, 802, 303), (191, 588, 1013, 800), (588, 27, 373, 1013), (620, 1014, 801, 223), (72, 422, 1014, 620), (422, 191, 800, 1014), (454, 1015, 456, 91), (223, 801, 1015, 454), (801, 303, 799, 1015), (796, 1016, 798, 302), (228, 625, 1016, 796), (625, 92, 623, 1016), (535, 1017, 797, 138), (70, 459, 1017, 535), (459, 228, 796, 1017), (369, 1018, 371, 26), (138, 797, 1018, 369), (797, 302, 795, 1018), (792, 1019, 794, 301), (137, 534, 1019, 792), (534, 69, 624, 1019), (586, 1020, 793, 189), (24, 368, 1020, 586), (368, 137, 792, 1020), (420, 1021, 459, 70), (189, 793, 1021, 420), (793, 301, 791, 1021), (788, 1022, 790, 300), (188, 585, 1022, 788), (585, 25, 370, 1022), (624, 1023, 789, 227), (69, 419, 1023, 624), (419, 188, 788, 1023), (458, 1024, 460, 92), (227, 789, 1024, 458), (789, 300, 787, 1024), (784, 1025, 786, 299), (232, 629, 1025, 784), (629, 93, 627, 1025), (532, 1026, 785, 135), (67, 463, 1026, 532), (463, 232, 784, 1026), (366, 1027, 368, 24), (135, 785, 1027, 366), (785, 299, 783, 1027), (780, 1028, 782, 298), (134, 531, 1028, 780), (531, 66, 628, 1028), (583, 1029, 781, 186), (22, 365, 1029, 583), (365, 134, 780, 1029), (417, 1030, 463, 67), (186, 781, 1030, 417), (781, 298, 779, 1030), (776, 1031, 778, 297), (185, 582, 1031, 776), (582, 23, 367, 1031), (628, 1032, 777, 231), (66, 416, 1032, 628), (416, 185, 776, 1032), (462, 1033, 464, 93), (231, 777, 1033, 462), (777, 297, 775, 1033), (772, 1034, 774, 296), (236, 633, 1034, 772), (633, 94, 631, 1034), (529, 1035, 773, 132), (64, 467, 1035, 529), (467, 236, 772, 1035), (363, 1036, 365, 22), (132, 773, 1036, 363), (773, 296, 771, 1036), (768, 1037, 770, 295), (131, 528, 1037, 768), (528, 63, 632, 1037), (580, 1038, 769, 183), (20, 362, 1038, 580), (362, 131, 768, 1038), (414, 1039, 467, 64), (183, 769, 1039, 414), (769, 295, 767, 1039), (764, 1040, 766, 294), (182, 579, 1040, 764), (579, 21, 364, 1040), (632, 1041, 765, 235), (63, 413, 1041, 632), (413, 182, 764, 1041), (466, 1042, 468, 94), (235, 765, 1042, 466), (765, 294, 763, 1042), (760, 1043, 762, 293), (240, 637, 1043, 760), (637, 95, 635, 1043), (526, 1044, 761, 129), (61, 471, 1044, 526), (471, 240, 760, 1044), (360, 1045, 362, 20), (129, 761, 1045, 360), (761, 293, 759, 1045), (756, 1046, 758, 292), (128, 525, 1046, 756), (525, 60, 636, 1046), (577, 1047, 757, 180), (18, 359, 1047, 577), (359, 128, 756, 1047), (411, 1048, 471, 61), (180, 757, 1048, 411), (757, 292, 755, 1048), (752, 1049, 754, 291), (179, 576, 1049, 752), (576, 19, 361, 1049), (636, 1050, 753, 239), (60, 410, 1050, 636), (410, 179, 752, 1050), (470, 1051, 472, 95), (239, 753, 1051, 470), (753, 291, 751, 1051), (748, 1052, 750, 290), (244, 641, 1052, 748), (641, 96, 639, 1052), (523, 1053, 749, 126), (58, 475, 1053, 523), (475, 244, 748, 1053), (357, 1054, 359, 18), (126, 749, 1054, 357), (749, 290, 747, 1054), (744, 1055, 746, 289), (125, 522, 1055, 744), (522, 57, 640, 1055), (574, 1056, 745, 177), (16, 356, 1056, 574), (356, 125, 744, 1056), (408, 1057, 475, 58), (177, 745, 1057, 408), (745, 289, 743, 1057), (740, 1058, 742, 288), (176, 573, 1058, 740), (573, 17, 358, 1058), (640, 1059, 741, 243), (57, 407, 1059, 640), (407, 176, 740, 1059), (474, 1060, 476, 96), (243, 741, 1060, 474), (741, 288, 739, 1060), (736, 1061, 738, 287), (248, 645, 1061, 736), (645, 97, 643, 1061), (520, 1062, 737, 123), (55, 479, 1062, 520), (479, 248, 736, 1062), (354, 1063, 356, 16), (123, 737, 1063, 354), (737, 287, 735, 1063), (732, 1064, 734, 286), (122, 519, 1064, 732), (519, 54, 644, 1064), (571, 1065, 733, 174), (14, 353, 1065, 571), (353, 122, 732, 1065), (405, 1066, 479, 55), (174, 733, 1066, 405), (733, 286, 731, 1066), (728, 1067, 730, 285), (173, 570, 1067, 728), (570, 15, 355, 1067), (644, 1068, 729, 247), (54, 404, 1068, 644), (404, 173, 728, 1068), (478, 1069, 480, 97), (247, 729, 1069, 478), (729, 285, 727, 1069), (724, 1070, 726, 284), (252, 649, 1070, 724), (649, 98, 647, 1070), (517, 1071, 725, 120), (52, 483, 1071, 517), (483, 252, 724, 1071), (351, 1072, 353, 14), (120, 725, 1072, 351), (725, 284, 723, 1072), (720, 1073, 722, 283), (119, 516, 1073, 720), (516, 51, 648, 1073), (568, 1074, 721, 171), (12, 350, 1074, 568), (350, 119, 720, 1074), (402, 1075, 483, 52), (171, 721, 1075, 402), (721, 283, 719, 1075), (716, 1076, 718, 282), (170, 567, 1076, 716), (567, 13, 352, 1076), (648, 1077, 717, 251), (51, 401, 1077, 648), (401, 170, 716, 1077), (482, 1078, 484, 98), (251, 717, 1078, 482), (717, 282, 715, 1078), (712, 1079, 714, 281), (256, 653, 1079, 712), (653, 99, 651, 1079), (514, 1080, 713, 117), (49, 487, 1080, 514), (487, 256, 712, 1080), (348, 1081, 350, 12), (117, 713, 1081, 348), (713, 281, 711, 1081), (708, 1082, 710, 280), (116, 513, 1082, 708), (513, 48, 652, 1082), (565, 1083, 709, 168), (10, 347, 1083, 565), (347, 116, 708, 1083), (399, 1084, 487, 49), (168, 709, 1084, 399), (709, 280, 707, 1084), (704, 1085, 706, 279), (167, 564, 1085, 704), (564, 11, 349, 1085), (652, 1086, 705, 255), (48, 398, 1086, 652), (398, 167, 704, 1086), (486, 1087, 488, 99), (255, 705, 1087, 486), (705, 279, 703, 1087), (700, 1088, 702, 278), (260, 657, 1088, 700), (657, 100, 655, 1088), (511, 1089, 701, 114), (46, 491, 1089, 511), (491, 260, 700, 1089), (345, 1090, 347, 10), (114, 701, 1090, 345), (701, 278, 699, 1090), (696, 1091, 698, 277), (113, 510, 1091, 696), (510, 45, 656, 1091), (562, 1092, 697, 165), (8, 344, 1092, 562), (344, 113, 696, 1092), (396, 1093, 491, 46), (165, 697, 1093, 396), (697, 277, 695, 1093), (692, 1094, 694, 276), (164, 561, 1094, 692), (561, 9, 346, 1094), (656, 1095, 693, 259), (45, 395, 1095, 656), (395, 164, 692, 1095), (490, 1096, 492, 100), (259, 693, 1096, 490), (693, 276, 691, 1096), (688, 1097, 690, 275), (264, 661, 1097, 688), (661, 101, 659, 1097), (508, 1098, 689, 111), (43, 495, 1098, 508), (495, 264, 688, 1098), (342, 1099, 344, 8), (111, 689, 1099, 342), (689, 275, 687, 1099), (684, 1100, 686, 274), (110, 507, 1100, 684), (507, 42, 660, 1100), (559, 1101, 685, 162), (6, 341, 1101, 559), (341, 110, 684, 1101), (393, 1102, 495, 43), (162, 685, 1102, 393), (685, 274, 683, 1102), (680, 1103, 682, 273), (161, 558, 1103, 680), (558, 7, 343, 1103), (660, 1104, 681, 263), (42, 392, 1104, 660), (392, 161, 680, 1104), (494, 1105, 496, 101), (263, 681, 1105, 494), (681, 273, 679, 1105), (676, 1106, 678, 272), (268, 665, 1106, 676), (665, 102, 663, 1106), (505, 1107, 677, 108), (40, 499, 1107, 505), (499, 268, 676, 1107), (339, 1108, 341, 6), (108, 677, 1108, 339), (677, 272, 675, 1108), (672, 1109, 674, 271), (107, 504, 1109, 672), (504, 39, 664, 1109), (556, 1110, 673, 159), (4, 338, 1110, 556), (338, 107, 672, 1110), (390, 1111, 499, 40), (159, 673, 1111, 390), (673, 271, 671, 1111), (668, 1112, 670, 270), (158, 555, 1112, 668), (555, 5, 340, 1112), (664, 1113, 669, 267), (39, 389, 1113, 664), (389, 158, 668, 1113), (498, 1114, 500, 102), (267, 669, 1114, 498), (669, 270, 667, 1114), (552, 155, 156, 387), (389, 39, 3, 554), (501, 103, 105, 336), (338, 4, 38, 503), (334, 1, 106, 337), (386, 36, 157, 388), (39, 504, 502, 3), (5, 555, 553, 104), (107, 338, 503, 37), (0, 552, 387, 335), (4, 0, 335, 38), (36, 501, 336, 157), (103, 334, 337, 105), (155, 386, 388, 156), (158, 389, 554, 2), (1, 5, 104, 106), (504, 107, 37, 502), (106, 104, 553, 2, 554, 3, 502, 37, 503, 38, 335, 387, 156, 388, 157, 336, 105, 337), (667, 1115, 666, 269), (270, 670, 1115, 667), (670, 109, 506, 1115), (671, 1116, 665, 268), (271, 674, 1116, 671), (674, 267, 498, 1116), (675, 1117, 507, 110), (272, 678, 1117, 675), (678, 266, 497, 1117), (679, 1118, 662, 265), (273, 682, 1118, 679), (682, 112, 509, 1118), (683, 1119, 661, 264), (274, 686, 1119, 683), (686, 263, 494, 1119), (687, 1120, 510, 113), (275, 690, 1120, 687), (690, 262, 493, 1120), (691, 1121, 658, 261), (276, 694, 1121, 691), (694, 115, 512, 1121), (695, 1122, 657, 260), (277, 698, 1122, 695), (698, 259, 490, 1122), (699, 1123, 513, 116), (278, 702, 1123, 699), (702, 258, 489, 1123), (703, 1124, 654, 257), (279, 706, 1124, 703), (706, 118, 515, 1124), (707, 1125, 653, 256), (280, 710, 1125, 707), (710, 255, 486, 1125), (711, 1126, 516, 119), (281, 714, 1126, 711), (714, 254, 485, 1126), (715, 1127, 650, 253), (282, 718, 1127, 715), (718, 121, 518, 1127), (719, 1128, 649, 252), (283, 722, 1128, 719), (722, 251, 482, 1128), (723, 1129, 519, 122), (284, 726, 1129, 723), (726, 250, 481, 1129), (727, 1130, 646, 249), (285, 730, 1130, 727), (730, 124, 521, 1130), (731, 1131, 645, 248), (286, 734, 1131, 731), (734, 247, 478, 1131), (735, 1132, 522, 125), (287, 738, 1132, 735), (738, 246, 477, 1132), (739, 1133, 642, 245), (288, 742, 1133, 739), (742, 127, 524, 1133), (743, 1134, 641, 244), (289, 746, 1134, 743), (746, 243, 474, 1134), (747, 1135, 525, 128), (290, 750, 1135, 747), (750, 242, 473, 1135), (751, 1136, 638, 241), (291, 754, 1136, 751), (754, 130, 527, 1136), (755, 1137, 637, 240), (292, 758, 1137, 755), (758, 239, 470, 1137), (759, 1138, 528, 131), (293, 762, 1138, 759), (762, 238, 469, 1138), (763, 1139, 634, 237), (294, 766, 1139, 763), (766, 133, 530, 1139), (767, 1140, 633, 236), (295, 770, 1140, 767), (770, 235, 466, 1140), (771, 1141, 531, 134), (296, 774, 1141, 771), (774, 234, 465, 1141), (775, 1142, 630, 233), (297, 778, 1142, 775), (778, 136, 533, 1142), (779, 1143, 629, 232), (298, 782, 1143, 779), (782, 231, 462, 1143), (783, 1144, 534, 137), (299, 786, 1144, 783), (786, 230, 461, 1144), (787, 1145, 626, 229), (300, 790, 1145, 787), (790, 139, 536, 1145), (791, 1146, 625, 228), (301, 794, 1146, 791), (794, 227, 458, 1146), (795, 1147, 537, 140), (302, 798, 1147, 795), (798, 226, 457, 1147), (799, 1148, 622, 225), (303, 802, 1148, 799), (802, 142, 539, 1148), (803, 1149, 621, 224), (304, 806, 1149, 803), (806, 223, 454, 1149), (807, 1150, 540, 143), (305, 810, 1150, 807), (810, 222, 453, 1150), (811, 1151, 618, 221), (306, 814, 1151, 811), (814, 145, 542, 1151), (815, 1152, 617, 220), (307, 818, 1152, 815), (818, 219, 450, 1152), (819, 1153, 543, 146), (308, 822, 1153, 819), (822, 218, 449, 1153), (823, 1154, 614, 217), (309, 826, 1154, 823), (826, 148, 545, 1154), (827, 1155, 613, 216), (310, 830, 1155, 827), (830, 215, 446, 1155), (831, 1156, 546, 149), (311, 834, 1156, 831), (834, 214, 445, 1156), (835, 1157, 610, 213), (312, 838, 1157, 835), (838, 151, 548, 1157), (839, 1158, 609, 212), (313, 842, 1158, 839), (842, 211, 442, 1158), (843, 1159, 549, 152), (314, 846, 1159, 843), (846, 210, 441, 1159), (847, 1160, 606, 209), (315, 850, 1160, 847), (850, 154, 551, 1160), (851, 1161, 605, 208), (316, 854, 1161, 851), (854, 207, 438, 1161), (855, 1162, 386, 155), (317, 858, 1162, 855), (858, 206, 437, 1162), (859, 1163, 334, 103), (318, 862, 1163, 859), (862, 205, 602, 1163), (863, 1164, 600, 203), (319, 866, 1164, 863), (866, 202, 599, 1164), (867, 1165, 597, 200), (320, 870, 1165, 867), (870, 199, 596, 1165), (871, 1166, 594, 197), (321, 874, 1166, 871), (874, 196, 593, 1166), (875, 1167, 591, 194), (322, 878, 1167, 875), (878, 193, 590, 1167), (879, 1168, 588, 191), (323, 882, 1168, 879), (882, 190, 587, 1168), (883, 1169, 585, 188), (324, 886, 1169, 883), (886, 187, 584, 1169), (887, 1170, 582, 185), (325, 890, 1170, 887), (890, 184, 581, 1170), (891, 1171, 579, 182), (326, 894, 1171, 891), (894, 181, 578, 1171), (895, 1172, 576, 179), (327, 898, 1172, 895), (898, 178, 575, 1172), (899, 1173, 573, 176), (328, 902, 1173, 899), (902, 175, 572, 1173), (903, 1174, 570, 173), (329, 906, 1174, 903), (906, 172, 569, 1174), (907, 1175, 567, 170), (330, 910, 1175, 907), (910, 169, 566, 1175), (911, 1176, 564, 167), (331, 914, 1176, 911), (914, 166, 563, 1176), (915, 1177, 561, 164), (332, 918, 1177, 915), (918, 163, 560, 1177), (919, 1178, 558, 161), (333, 922, 1178, 919), (922, 160, 557, 1178), (555, 158, 2, 553), (5, 1, 602, 205, 436, 86, 551, 154, 385, 35, 599, 202, 433, 83, 548, 151, 382, 33, 596, 199, 430, 80, 545, 148, 379, 31, 593, 196, 427, 77, 542, 145, 376, 29, 590, 193, 424, 74, 539, 142, 373, 27, 587, 190, 421, 71, 536, 139, 370, 25, 584, 187, 418, 68, 533, 136, 367, 23, 581, 184, 415, 65, 530, 133, 364, 21, 578, 181, 412, 62, 527, 130, 361, 19, 575, 178, 409, 59, 524, 127, 358, 17, 572, 175, 406, 56, 521, 124, 355, 15, 569, 172, 403, 53, 518, 121, 352, 13, 566, 169, 400, 50, 515, 118, 349, 11, 563, 166, 397, 47, 512, 115, 346, 9, 560, 163, 394, 44, 509, 112, 343, 7, 557, 160, 391, 41, 506, 109, 340), (4, 556, 159, 390, 40, 505, 108, 339, 6, 559, 162, 393, 43, 508, 111, 342, 8, 562, 165, 396, 46, 511, 114, 345, 10, 565, 168, 399, 49, 514, 117, 348, 12, 568, 171, 402, 52, 517, 120, 351, 14, 571, 174, 405, 55, 520, 123, 354, 16, 574, 177, 408, 58, 523, 126, 357, 18, 577, 180, 411, 61, 526, 129, 360, 20, 580, 183, 414, 64, 529, 132, 363, 22, 583, 186, 417, 67, 532, 135, 366, 24, 586, 189, 420, 70, 535, 138, 369, 26, 589, 192, 423, 73, 538, 141, 372, 28, 592, 195, 426, 76, 541, 144, 375, 30, 595, 198, 429, 79, 544, 147, 378, 32, 598, 201, 432, 82, 547, 150, 381, 34, 601, 204, 435, 85, 550, 153, 384, 0)])
me_cylinder.use_remesh_preserve_volume = False
me_cylinder.use_remesh_preserve_attributes = False
me_cylinder.use_mirror_vertex_groups = False
me_cylinder.update()

# ---- objects
ob_cylinder = bpy.data.objects.new('Cylinder', me_cylinder)
ob_lamp = bpy.data.objects.new('Lamp', light_lamp)
ob_camera = bpy.data.objects.new('Camera', cam_camera)

# ---- transforms, parenting, visibility, modifiers, constraints
ob_cylinder.location = (0.0, 0.0, 0.0)
ob_cylinder.rotation_euler = (-0.0, 1.571, 0.0)
ob_cylinder.scale = (6.5, 6.5, 6.5)
ob_cylinder.lineart.crease_threshold = 0.0
ob_lamp.location = (4.076, 1.005, 5.904)
ob_lamp.rotation_euler = (0.6503, 0.05522, 1.866)
ob_lamp.lock_rotations_4d = False
ob_lamp.empty_display_type = 'ARROWS'
ob_lamp.color = (0.0, 0.0, 0.0, 0.0)
ob_lamp.lineart.crease_threshold = 0.0
ob_camera.location = (7.481, -6.508, 5.344)
ob_camera.rotation_euler = (1.109, 0.0, 0.8149)
ob_camera.lock_rotations_4d = False
ob_camera.empty_display_type = 'ARROWS'
ob_camera.color = (0.0, 0.0, 0.0, 0.0)
ob_camera.display_type = 'WIRE'
ob_camera.lineart.crease_threshold = 0.0

# ---- collection membership
col_collection_1.objects.link(ob_cylinder)
col_collection_1.objects.link(ob_lamp)
col_collection_1.objects.link(ob_camera)

# ---- scene / render settings (as saved in the file)
scene.camera = ob_camera
scene.frame_start = 1; scene.frame_end = 250; scene.frame_set(108)
scene.render.engine = 'BLENDER_EEVEE_NEXT'
scene.render.resolution_percentage = 50
scene.render.dither_intensity = 0.0
scene.cycles.use_denoising = False
scene.cycles.samples = 128
scene.cycles.sampling_pattern = 'TABULATED_SOBOL'
scene.cycles.use_adaptive_sampling = False
scene.cycles.use_light_tree = False
scene.cycles.blur_glossy = 0.0
scene.cycles.sample_clamp_indirect = 0.0
scene.view_settings.view_transform = 'Standard'
scene.unit_settings.scale_length = 0.001
bpy.context.view_layer.update()
